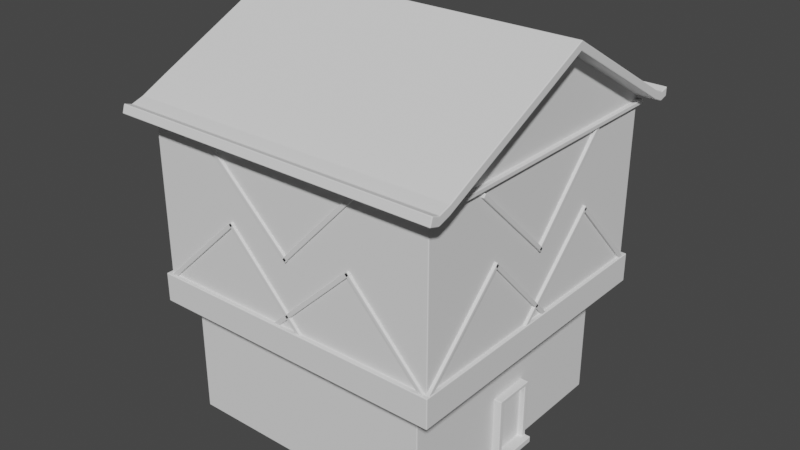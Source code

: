 # Source: Models.blend  (saved by Blender 2.80.74; exported with 4.5.12 LTS)
import bpy
from mathutils import Matrix  # noqa: F401  (used for matrix-valued properties, if any)

bpy.ops.wm.read_factory_settings(use_empty=True)
scene = bpy.context.scene
scene.name = 'Scene'

# ---- collections
col_collection = bpy.data.collections.new('Collection'); scene.collection.children.link(col_collection)

# ---- world
world_world = bpy.data.worlds.new('World'); scene.world = world_world
world_world.use_nodes = True; world_world.node_tree.nodes.clear()
_N = world_world.node_tree.nodes; _L = world_world.node_tree.links
n0 = _N.new('ShaderNodeOutputWorld'); n0.name = 'World Output'; n0.location = (300, 300)
n1 = _N.new('ShaderNodeBackground'); n1.name = 'Background'; n1.location = (10, 300)
n1.inputs[0].default_value = (0.05088, 0.05088, 0.05088, 1.0)
_L.new(n1.outputs[0], n0.inputs[0])
n0.is_active_output = True
world_world.color = (0.05088, 0.05088, 0.05088)
world_world.use_sun_shadow = False
world_world.sun_shadow_jitter_overblur = 0.0

# ---- meshes
me_cube = bpy.data.meshes.new('Cube')
me_cube.from_pydata([(1.0, 1.0, 1.0), (1.0, 1.0, -0.01167), (1.0, -1.0, 1.0), (1.0, -1.0, -0.01167), (-1.0, 1.0, 1.0), (-1.0, 1.0, -0.01167), (-1.0, -1.0, 1.0), (-1.0, -1.0, -0.01167), (1.0, -1.209, 2.483), (-1.0, -1.0, 1.221), (1.0, 1.0, 1.221), (-1.0, 1.0, 1.221), (1.237, 1.0, 1.0), (1.237, -1.0, 1.0), (1.237, 1.0, 1.221), (1.237, -1.0, 1.221), (-1.0, 0.0, -0.01167), (-1.0, -1.0, 2.387), (1.0, 1.0, 2.387), (-1.0, 1.0, 2.387), (1.237, 1.0, 2.387), (1.237, -1.0, 2.387), (1.0, -1.209, 1.0), (-1.0, -1.209, 1.0), (1.0, -1.209, 1.221), (-1.0, -1.209, 1.221), (1.237, -1.209, 1.221), (1.237, -1.209, 2.387), (1.237, -1.209, 1.0), (1.0, -1.209, 2.387), (-1.0, -1.209, 2.387), (1.0, -1.0, 2.586), (-1.0, -1.209, 2.483), (-1.0, -1.0, 2.586), (1.0, 1.0, 2.483), (-1.0, 1.0, 2.483), (1.237, 1.0, 2.483), (1.237, -1.0, 2.586), (1.237, -1.209, 2.483), (1.0, 0.0, 1.0), (-1.0, 0.0, 1.0), (1.0, 0.0, -0.01167), (-1.0, 0.0, 1.221), (1.237, 0.0, 1.0), (1.237, 0.0, 1.221), (-1.0, 0.0, 2.387), (1.237, 0.0, 2.387), (1.0, 0.0, 3.067), (-1.0, 0.0, 3.067), (1.237, 0.0, 3.067), (-1.0, -1.209, 2.418), (1.0, -1.209, 2.418), (-1.0, 1.0, 2.418), (-1.0, -1.0, 2.519), (1.0, 1.0, 2.418), (1.237, 1.0, 2.418), (1.237, -1.0, 2.519), (1.237, -1.209, 2.418), (1.237, 0.0, 3.001), (-1.0, 0.0, 3.001), (1.376, 0.0, 3.067), (1.376, -1.0, 2.586), (1.376, -1.209, 2.483), (1.376, -1.0, 2.519), (1.376, 1.0, 2.483), (1.376, 0.0, 3.001), (1.376, 1.0, 2.418), (1.376, -1.209, 2.418), (-1.122, -1.0, 2.519), (-1.122, -1.0, 2.586), (-1.122, -1.209, 2.483), (-1.122, 0.0, 3.067), (-1.122, 1.0, 2.483), (-1.122, 0.0, 3.001), (-1.122, -1.209, 2.418), (-1.122, 1.0, 2.418), (1.0, -1.301, 2.388), (1.0, -1.301, 2.453), (-1.122, -1.301, 2.388), (-1.0, -1.301, 2.388), (-1.0, -1.301, 2.453), (1.237, -1.301, 2.453), (-1.122, -1.301, 2.453), (1.237, -1.301, 2.388), (1.376, -1.301, 2.453), (1.376, -1.301, 2.388), (1.0, -1.378, 2.411), (1.0, -1.358, 2.473), (-1.122, -1.378, 2.411), (-1.0, -1.378, 2.411), (-1.0, -1.358, 2.473), (1.237, -1.358, 2.473), (-1.122, -1.358, 2.473), (1.237, -1.378, 2.411), (1.376, -1.358, 2.473), (1.376, -1.378, 2.411), (-1.0, 1.075, 2.452), (1.0, 1.075, 2.452), (1.237, 1.075, 2.452), (1.0, 1.075, 2.387), (-1.0, 1.075, 2.387), (1.237, 1.075, 2.387), (1.376, 1.075, 2.452), (1.376, 1.075, 2.387), (-1.122, 1.075, 2.452), (-1.122, 1.075, 2.387), (-1.0, 1.141, 2.47), (1.0, 1.141, 2.47), (1.237, 1.141, 2.47), (1.0, 1.141, 2.405), (-1.0, 1.141, 2.405), (1.237, 1.141, 2.405), (1.376, 1.141, 2.47), (1.376, 1.141, 2.405), (-1.122, 1.141, 2.47), (-1.122, 1.141, 2.405), (-1.0, 1.032, 1.0), (1.0, 1.032, 1.0), (-1.0, 1.032, 1.221), (1.0, 1.032, 1.221), (1.237, 1.032, 1.0), (1.237, 1.032, 1.221), (-1.026, 0.0, 1.0), (-1.026, 1.0, 1.0), (-1.026, 0.0, 1.221), (-1.026, 1.0, 1.221), (-1.026, -1.0, 1.221), (-1.026, -1.0, 1.0), (-1.026, 1.032, 1.0), (-1.026, -1.209, 1.221), (-1.026, -1.209, 1.0), (-1.026, 1.032, 1.221), (1.0, -1.241, 1.0), (-1.0, -1.241, 1.0), (1.0, -1.241, 1.221), (-1.0, -1.241, 1.221), (1.237, -1.241, 1.0), (1.237, -1.241, 1.221), (-1.026, -1.241, 1.221), (-1.026, -1.241, 1.0), (1.264, 0.0, 1.0), (1.264, -1.0, 1.0), (1.264, 0.0, 1.221), (1.264, -1.0, 1.221), (1.264, 1.0, 1.0), (1.264, 1.0, 1.221), (1.264, -1.209, 1.0), (1.264, -1.209, 1.221), (1.264, 1.032, 1.0), (1.264, 1.032, 1.221), (1.264, -1.241, 1.0), (1.264, -1.241, 1.221), (1.237, -1.0, 2.142), (-1.0, 1.0, 2.142), (1.0, 1.0, 2.142), (1.237, 1.0, 2.142), (-1.0, -1.0, 2.142), (1.237, -1.209, 2.142), (1.0, -1.209, 2.142), (-1.0, -1.209, 2.142), (1.237, 0.0, 2.142), (-1.0, 0.0, 2.142), (1.237, -1.0, 2.355), (-1.0, 1.0, 2.355), (-1.0, -1.0, 2.355), (1.237, -1.209, 2.355), (-1.0, -1.209, 2.355), (1.237, 0.0, 2.355), (-1.0, 0.0, 2.355), (1.0, 1.0, 2.355), (1.237, 1.0, 2.355), (1.0, -1.209, 2.355), (1.267, -1.023, 2.354), (1.267, -1.023, 2.387), (-1.041, -1.239, 2.387), (-1.041, -1.023, 2.387), (-1.041, 0.008277, 2.387), (-1.041, 1.04, 2.387), (1.022, 1.04, 2.387), (1.267, 0.008277, 2.387), (1.267, 1.04, 2.387), (-1.041, 1.04, 2.354), (-1.041, -1.023, 2.354), (1.267, -1.239, 2.354), (1.267, -1.239, 2.387), (1.022, -1.239, 2.387), (-1.041, -1.239, 2.354), (1.267, 0.008277, 2.354), (-1.041, 0.008277, 2.354), (1.022, 1.04, 2.354), (1.267, 1.04, 2.354), (1.022, -1.239, 2.354), (-0.9814, -1.226, 1.22), (-0.3383, -1.226, 1.831), (-0.9814, -1.195, 1.22), (-0.3383, -1.195, 1.831), (-0.9597, -1.226, 1.197), (-0.3166, -1.226, 1.808), (-0.9597, -1.195, 1.197), (-0.3166, -1.195, 1.808), (-0.3408, -1.226, 1.83), (0.2699, -1.226, 1.187), (-0.3408, -1.195, 1.83), (0.2699, -1.195, 1.187), (-0.3636, -1.226, 1.808), (0.2471, -1.226, 1.165), (-0.3636, -1.195, 1.808), (0.2471, -1.195, 1.165), (0.004443, -1.226, 1.22), (0.6475, -1.226, 1.831), (0.004443, -1.195, 1.22), (0.6475, -1.195, 1.831), (0.02611, -1.226, 1.197), (0.6692, -1.226, 1.808), (0.02611, -1.195, 1.197), (0.6692, -1.195, 1.808), (0.6451, -1.226, 1.83), (1.256, -1.226, 1.187), (0.6451, -1.195, 1.83), (1.256, -1.195, 1.187), (0.6222, -1.226, 1.808), (1.233, -1.226, 1.165), (0.6222, -1.195, 1.808), (1.233, -1.195, 1.165), (-0.509, -1.195, 2.312), (0.1341, -1.195, 1.701), (-0.509, -1.226, 2.312), (0.1341, -1.226, 1.701), (-0.4873, -1.195, 2.335), (0.1558, -1.195, 1.724), (-0.4873, -1.226, 2.335), (0.1558, -1.226, 1.724), (0.1316, -1.195, 1.702), (0.7424, -1.195, 2.345), (0.1316, -1.226, 1.702), (0.7424, -1.226, 2.345), (0.1088, -1.195, 1.724), (0.7195, -1.195, 2.367), (0.1088, -1.226, 1.724), (0.7195, -1.226, 2.367), (1.258, -1.219, 1.22), (1.258, -0.5759, 1.831), (1.227, -1.219, 1.22), (1.227, -0.5759, 1.831), (1.258, -1.197, 1.197), (1.258, -0.5542, 1.808), (1.227, -1.197, 1.197), (1.227, -0.5542, 1.808), (1.258, -0.5784, 1.83), (1.258, 0.03236, 1.187), (1.227, -0.5784, 1.83), (1.227, 0.03236, 1.187), (1.258, -0.6012, 1.808), (1.258, 0.009548, 1.165), (1.227, -0.6012, 1.808), (1.227, 0.009548, 1.165), (1.258, -0.2331, 1.22), (1.258, 0.41, 1.831), (1.227, -0.2331, 1.22), (1.227, 0.41, 1.831), (1.258, -0.2115, 1.197), (1.258, 0.4316, 1.808), (1.227, -0.2115, 1.197), (1.227, 0.4316, 1.808), (1.258, 0.4075, 1.83), (1.258, 1.018, 1.187), (1.227, 0.4075, 1.83), (1.227, 1.018, 1.187), (1.258, 0.3847, 1.808), (1.258, 0.9954, 1.165), (1.227, 0.3847, 1.808), (1.227, 0.9954, 1.165), (1.227, -0.7466, 2.312), (1.227, -0.1035, 1.701), (1.258, -0.7466, 2.312), (1.258, -0.1035, 1.701), (1.227, -0.7249, 2.335), (1.227, -0.0818, 1.724), (1.258, -0.7249, 2.335), (1.258, -0.0818, 1.724), (1.227, -0.1059, 1.702), (1.227, 0.5048, 2.345), (1.258, -0.1059, 1.702), (1.258, 0.5048, 2.345), (1.227, -0.1288, 1.724), (1.227, 0.482, 2.367), (1.258, -0.1288, 1.724), (1.258, 0.482, 2.367), (0.2972, -0.1636, -0.00852), (0.2972, -0.1636, 0.4972), (0.2972, 0.1636, -0.00852), (0.2972, 0.1636, 0.4972), (1.059, -0.1636, -0.00852), (1.059, -0.1636, 0.4972), (1.059, 0.1636, -0.00852), (1.059, 0.1636, 0.4972), (0.2972, -0.1636, 0.0402), (0.2972, 0.1636, 0.0402), (1.059, 0.1636, 0.0402), (1.059, -0.1636, 0.0402), (1.103, 0.1636, 0.0402), (1.103, 0.1636, -0.00852), (1.103, -0.1636, -0.00852), (1.103, -0.1636, 0.0402), (0.2972, 0.1254, -0.00852), (0.2972, -0.1254, -0.00852), (0.2972, -0.1254, 0.4972), (0.2972, 0.1254, 0.4972), (1.059, -0.1254, -0.00852), (1.059, 0.1254, -0.00852), (1.059, 0.1254, 0.4972), (1.059, -0.1254, 0.4972), (1.059, 0.1254, 0.0402), (1.059, -0.1254, 0.0402), (0.2972, -0.1254, 0.0402), (0.2972, 0.1254, 0.0402), (1.103, -0.1254, -0.00852), (1.103, 0.1254, -0.00852), (1.103, 0.1254, 0.0402), (1.103, -0.1254, 0.0402), (0.2972, -0.1636, 0.4854), (0.2972, 0.1636, 0.4854), (1.059, 0.1636, 0.4854), (1.059, -0.1636, 0.4854), (1.059, 0.1254, 0.4731), (1.059, -0.1254, 0.4731), (0.2972, -0.1254, 0.4854), (0.2972, 0.1254, 0.4854), (1.019, 0.1254, 0.0402), (1.019, -0.1254, 0.0402), (1.019, 0.1254, 0.4731), (1.019, -0.1254, 0.4731)], [], [(9, 42, 124, 126), (3, 2, 6, 7), (16, 40, 4, 5), (16, 41, 3, 7), (41, 39, 2, 3), (5, 4, 0, 1), (166, 171, 191, 186), (6, 23, 130, 127), (11, 10, 119, 118), (0, 4, 116, 117), (120, 121, 149, 148), (6, 2, 22, 23), (39, 0, 12, 43), (66, 55, 101, 103), (59, 53, 68, 73), (51, 57, 83, 76), (45, 19, 177, 176), (165, 162, 172, 183), (156, 9, 25, 159), (162, 167, 187, 172), (26, 24, 134, 137), (20, 46, 179, 180), (129, 130, 139, 138), (169, 163, 181, 189), (163, 168, 188, 181), (44, 15, 143, 142), (2, 13, 28, 22), (53, 50, 74, 68), (31, 33, 32, 8), (47, 48, 33, 31), (47, 31, 37, 49), (37, 31, 8, 38), (74, 50, 79, 78), (35, 34, 97, 96), (62, 38, 81, 84), (36, 49, 60, 64), (56, 58, 65, 63), (34, 47, 49, 36), (34, 35, 48, 47), (67, 62, 84, 85), (17, 45, 176, 175), (170, 169, 189, 190), (2, 39, 43, 13), (28, 13, 141, 146), (25, 9, 126, 129), (1, 0, 39, 41), (5, 1, 41, 16), (7, 6, 40, 16), (19, 45, 59, 52), (21, 46, 58, 56), (46, 20, 55, 58), (29, 27, 57, 51), (18, 19, 52, 54), (27, 21, 56, 57), (45, 17, 53, 59), (30, 29, 51, 50), (17, 30, 50, 53), (20, 18, 54, 55), (67, 63, 61, 62), (65, 66, 64, 60), (63, 65, 60, 61), (72, 35, 96, 104), (58, 55, 66, 65), (49, 37, 61, 60), (57, 56, 63, 67), (37, 38, 62, 61), (68, 74, 70, 69), (73, 68, 69, 71), (75, 73, 71, 72), (32, 33, 69, 70), (52, 59, 73, 75), (48, 35, 72, 71), (33, 48, 71, 69), (55, 54, 99, 101), (79, 76, 86, 89), (78, 79, 89, 88), (84, 81, 91, 94), (80, 82, 92, 90), (8, 32, 80, 77), (50, 51, 76, 79), (70, 74, 78, 82), (38, 8, 77, 81), (32, 70, 82, 80), (57, 67, 85, 83), (89, 86, 87, 90), (91, 93, 95, 94), (86, 93, 91, 87), (89, 90, 92, 88), (82, 78, 88, 92), (77, 80, 90, 87), (85, 84, 94, 95), (81, 77, 87, 91), (83, 85, 95, 93), (76, 83, 93, 86), (101, 99, 109, 111), (103, 101, 111, 113), (104, 96, 106, 114), (99, 100, 110, 109), (54, 52, 100, 99), (36, 64, 102, 98), (34, 36, 98, 97), (64, 66, 103, 102), (75, 72, 104, 105), (52, 75, 105, 100), (111, 109, 107, 108), (109, 110, 106, 107), (111, 108, 112, 113), (106, 110, 115, 114), (105, 104, 114, 115), (96, 97, 107, 106), (102, 103, 113, 112), (100, 105, 115, 110), (97, 98, 108, 107), (98, 102, 112, 108), (117, 119, 121, 120), (117, 116, 118, 119), (10, 14, 121, 119), (42, 11, 125, 124), (12, 0, 117, 120), (121, 14, 145, 149), (126, 127, 130, 129), (122, 127, 126, 124), (123, 122, 124, 125), (123, 125, 131, 128), (116, 4, 123, 128), (4, 40, 122, 123), (118, 116, 128, 131), (11, 118, 131, 125), (40, 6, 127, 122), (24, 25, 135, 134), (133, 132, 134, 135), (134, 132, 136, 137), (133, 135, 138, 139), (25, 129, 138, 135), (23, 22, 132, 133), (22, 28, 136, 132), (130, 23, 133, 139), (26, 137, 151, 147), (140, 144, 145, 142), (141, 143, 147, 146), (141, 140, 142, 143), (145, 144, 148, 149), (146, 147, 151, 150), (12, 120, 148, 144), (137, 136, 150, 151), (43, 12, 144, 140), (136, 28, 146, 150), (13, 43, 140, 141), (15, 26, 147, 143), (14, 44, 142, 145), (11, 42, 161, 153), (15, 44, 160, 152), (15, 152, 157, 26), (25, 24, 158, 159), (24, 26, 157, 158), (44, 14, 155, 160), (164, 156, 159, 166), (42, 9, 156, 161), (14, 10, 154, 155), (10, 11, 153, 154), (27, 29, 185, 184), (153, 161, 168, 163), (152, 160, 167, 162), (152, 162, 165, 157), (159, 158, 171, 166), (158, 157, 165, 171), (160, 155, 170, 167), (161, 156, 164, 168), (155, 154, 169, 170), (154, 153, 163, 169), (189, 181, 177, 178), (190, 189, 178, 180), (188, 182, 175, 176), (187, 190, 180, 179), (191, 183, 184, 185), (186, 191, 185, 174), (172, 173, 184, 183), (172, 187, 179, 173), (181, 188, 176, 177), (175, 182, 186, 174), (21, 27, 184, 173), (19, 18, 178, 177), (171, 165, 183, 191), (46, 21, 173, 179), (167, 170, 190, 187), (18, 20, 180, 178), (29, 30, 174, 185), (30, 17, 175, 174), (168, 164, 182, 188), (164, 166, 186, 182), (192, 193, 195, 194), (194, 195, 199, 198), (198, 199, 197, 196), (196, 197, 193, 192), (194, 198, 196, 192), (199, 195, 193, 197), (200, 201, 203, 202), (202, 203, 207, 206), (206, 207, 205, 204), (204, 205, 201, 200), (202, 206, 204, 200), (207, 203, 201, 205), (208, 209, 211, 210), (210, 211, 215, 214), (214, 215, 213, 212), (212, 213, 209, 208), (210, 214, 212, 208), (215, 211, 209, 213), (216, 217, 219, 218), (218, 219, 223, 222), (222, 223, 221, 220), (220, 221, 217, 216), (218, 222, 220, 216), (223, 219, 217, 221), (224, 225, 227, 226), (226, 227, 231, 230), (230, 231, 229, 228), (228, 229, 225, 224), (226, 230, 228, 224), (231, 227, 225, 229), (232, 233, 235, 234), (234, 235, 239, 238), (238, 239, 237, 236), (236, 237, 233, 232), (234, 238, 236, 232), (239, 235, 233, 237), (240, 241, 243, 242), (242, 243, 247, 246), (246, 247, 245, 244), (244, 245, 241, 240), (242, 246, 244, 240), (247, 243, 241, 245), (248, 249, 251, 250), (250, 251, 255, 254), (254, 255, 253, 252), (252, 253, 249, 248), (250, 254, 252, 248), (255, 251, 249, 253), (256, 257, 259, 258), (258, 259, 263, 262), (262, 263, 261, 260), (260, 261, 257, 256), (258, 262, 260, 256), (263, 259, 257, 261), (264, 265, 267, 266), (266, 267, 271, 270), (270, 271, 269, 268), (268, 269, 265, 264), (266, 270, 268, 264), (271, 267, 265, 269), (272, 273, 275, 274), (274, 275, 279, 278), (278, 279, 277, 276), (276, 277, 273, 272), (274, 278, 276, 272), (279, 275, 273, 277), (280, 281, 283, 282), (282, 283, 287, 286), (286, 287, 285, 284), (284, 285, 281, 280), (282, 286, 284, 280), (287, 283, 281, 285), (327, 307, 291, 321), (321, 291, 295, 322), (325, 311, 293, 323), (323, 293, 289, 320), (305, 308, 292, 288), (311, 306, 289, 293), (292, 299, 296, 288), (294, 298, 300, 301), (290, 297, 298, 294), (304, 315, 297, 290), (316, 319, 303, 302), (313, 299, 303, 319), (299, 292, 302, 303), (309, 294, 301, 317), (292, 308, 316, 302), (308, 309, 317, 316), (298, 312, 318, 300), (312, 313, 319, 318), (301, 300, 318, 317), (317, 318, 319, 316), (288, 296, 314, 305), (305, 314, 315, 304), (295, 291, 307, 310), (310, 307, 306, 311), (290, 294, 309, 304), (304, 309, 308, 305), (322, 295, 310, 324), (324, 310, 311, 325), (320, 289, 306, 326), (326, 306, 307, 327), (314, 326, 327, 315), (296, 320, 326, 314), (312, 324, 330, 328), (298, 322, 324, 312), (299, 323, 320, 296), (313, 325, 323, 299), (297, 321, 322, 298), (315, 327, 321, 297), (328, 330, 331, 329), (313, 312, 328, 329), (324, 325, 331, 330), (325, 313, 329, 331)])
_uv = me_cube.uv_layers.new(name='UVMap')
_uv.uv.foreach_set('vector', [0.625, 0.5, 0.625, 0.625, 0.625, 0.625, 0.625, 0.5, 0.375, 0.25, 0.625, 0.25, 0.625, 0.5, 0.375, 0.5, 0.375, 0.625, 0.625, 0.625, 0.625, 0.75, 0.375, 0.75, 0.375, 0.875, 0.625, 0.875, 0.625, 1.0, 0.375, 1.0, 0.125, 0.625, 0.375, 0.625, 0.375, 0.75, 0.125, 0.75, 0.625, 0.5, 0.875, 0.5, 0.875, 0.75, 0.625, 0.75, 0.625, 0.5, 0.625, 0.25, 0.625, 0.25, 0.625, 0.5, 0.625, 0.5, 0.625, 0.5, 0.625, 0.5, 0.625, 0.5, 0.875, 0.5, 0.875, 0.75, 0.875, 0.75, 0.875, 0.5, 0.875, 0.75, 0.875, 0.5, 0.875, 0.5, 0.875, 0.75, 0.875, 0.75, 0.875, 0.75, 0.875, 0.75, 0.875, 0.75, 0.625, 0.5, 0.625, 0.25, 0.625, 0.25, 0.625, 0.5, 0.375, 0.625, 0.375, 0.5, 0.375, 0.5, 0.375, 0.625, 0.375, 0.5, 0.375, 0.5, 0.375, 0.5, 0.375, 0.5, 0.625, 0.625, 0.625, 0.5, 0.625, 0.5, 0.625, 0.625, 0.625, 0.25, 0.625, 0.25, 0.625, 0.25, 0.625, 0.25, 0.625, 0.625, 0.625, 0.75, 0.625, 0.75, 0.625, 0.625, 0.375, 0.75, 0.375, 0.75, 0.375, 0.75, 0.375, 0.75, 0.625, 0.5, 0.625, 0.5, 0.625, 0.5, 0.625, 0.5, 0.375, 0.75, 0.375, 0.625, 0.375, 0.625, 0.375, 0.75, 0.625, 0.25, 0.625, 0.25, 0.625, 0.25, 0.625, 0.25, 0.375, 0.5, 0.375, 0.625, 0.375, 0.625, 0.375, 0.5, 0.625, 0.5, 0.625, 0.5, 0.625, 0.5, 0.625, 0.5, 0.875, 0.75, 0.875, 0.5, 0.875, 0.5, 0.875, 0.75, 0.625, 0.75, 0.625, 0.625, 0.625, 0.625, 0.625, 0.75, 0.375, 0.625, 0.375, 0.75, 0.375, 0.75, 0.375, 0.625, 0.375, 0.75, 0.375, 0.75, 0.375, 0.75, 0.375, 0.75, 0.625, 0.5, 0.625, 0.5, 0.625, 0.5, 0.625, 0.5, 0.375, 0.25, 0.625, 0.25, 0.625, 0.25, 0.375, 0.25, 0.375, 0.125, 0.625, 0.125, 0.625, 0.25, 0.375, 0.25, 0.375, 0.125, 0.375, 0.25, 0.375, 0.25, 0.375, 0.125, 0.375, 0.25, 0.375, 0.25, 0.375, 0.25, 0.375, 0.25, 0.625, 0.5, 0.625, 0.5, 0.625, 0.5, 0.625, 0.5, 0.625, 0.0, 0.375, 0.0, 0.375, 0.0, 0.625, 0.0, 0.375, 0.25, 0.375, 0.25, 0.375, 0.25, 0.375, 0.25, 0.375, 0.0, 0.375, 0.125, 0.375, 0.125, 0.375, 0.0, 0.375, 0.75, 0.375, 0.625, 0.375, 0.625, 0.375, 0.75, 0.375, 0.0, 0.375, 0.125, 0.375, 0.125, 0.375, 0.0, 0.375, 0.0, 0.625, 0.0, 0.625, 0.125, 0.375, 0.125, 0.375, 0.75, 0.375, 0.75, 0.375, 0.75, 0.375, 0.75, 0.625, 0.5, 0.625, 0.625, 0.625, 0.625, 0.625, 0.5, 0.875, 0.75, 0.875, 0.75, 0.875, 0.75, 0.875, 0.75, 0.375, 0.75, 0.375, 0.625, 0.375, 0.625, 0.375, 0.75, 0.375, 0.75, 0.375, 0.75, 0.375, 0.75, 0.375, 0.75, 0.625, 0.5, 0.625, 0.5, 0.625, 0.5, 0.625, 0.5, 0.125, 0.5, 0.375, 0.5, 0.375, 0.625, 0.125, 0.625, 0.375, 0.75, 0.625, 0.75, 0.625, 0.875, 0.375, 0.875, 0.375, 0.5, 0.625, 0.5, 0.625, 0.625, 0.375, 0.625, 0.625, 0.75, 0.625, 0.625, 0.625, 0.625, 0.625, 0.75, 0.375, 0.75, 0.375, 0.625, 0.375, 0.625, 0.375, 0.75, 0.375, 0.625, 0.375, 0.5, 0.375, 0.5, 0.375, 0.625, 0.625, 0.25, 0.625, 0.25, 0.625, 0.25, 0.625, 0.25, 0.875, 0.75, 0.875, 0.5, 0.875, 0.5, 0.875, 0.75, 0.375, 0.75, 0.375, 0.75, 0.375, 0.75, 0.375, 0.75, 0.625, 0.625, 0.625, 0.5, 0.625, 0.5, 0.625, 0.625, 0.625, 0.5, 0.625, 0.25, 0.625, 0.25, 0.625, 0.5, 0.625, 0.5, 0.625, 0.5, 0.625, 0.5, 0.625, 0.5, 0.875, 0.75, 0.875, 0.75, 0.875, 0.75, 0.875, 0.75, 0.375, 0.75, 0.375, 0.75, 0.375, 0.75, 0.375, 0.75, 0.375, 0.625, 0.375, 0.5, 0.375, 0.5, 0.375, 0.625, 0.375, 0.75, 0.375, 0.625, 0.375, 0.625, 0.375, 0.75, 0.625, 0.0, 0.625, 0.0, 0.625, 0.0, 0.625, 0.0, 0.375, 0.625, 0.375, 0.5, 0.375, 0.5, 0.375, 0.625, 0.375, 0.125, 0.375, 0.25, 0.375, 0.25, 0.375, 0.125, 0.375, 0.75, 0.375, 0.75, 0.375, 0.75, 0.375, 0.75, 0.375, 0.25, 0.375, 0.25, 0.375, 0.25, 0.375, 0.25, 0.625, 0.5, 0.625, 0.5, 0.625, 0.5, 0.625, 0.5, 0.625, 0.625, 0.625, 0.5, 0.625, 0.5, 0.625, 0.625, 0.625, 0.75, 0.625, 0.625, 0.625, 0.625, 0.625, 0.75, 0.625, 0.25, 0.625, 0.25, 0.625, 0.25, 0.625, 0.25, 0.625, 0.75, 0.625, 0.625, 0.625, 0.625, 0.625, 0.75, 0.625, 0.125, 0.625, 0.0, 0.625, 0.0, 0.625, 0.125, 0.625, 0.25, 0.625, 0.125, 0.625, 0.125, 0.625, 0.25, 0.875, 0.75, 0.875, 0.75, 0.875, 0.75, 0.875, 0.75, 0.625, 0.5, 0.625, 0.25, 0.625, 0.25, 0.625, 0.5, 0.625, 0.5, 0.625, 0.5, 0.625, 0.5, 0.625, 0.5, 0.375, 0.25, 0.375, 0.25, 0.375, 0.25, 0.375, 0.25, 0.625, 0.25, 0.625, 0.25, 0.625, 0.25, 0.625, 0.25, 0.375, 0.25, 0.625, 0.25, 0.625, 0.25, 0.375, 0.25, 0.625, 0.5, 0.625, 0.25, 0.625, 0.25, 0.625, 0.5, 0.625, 0.5, 0.625, 0.5, 0.625, 0.5, 0.625, 0.5, 0.375, 0.25, 0.375, 0.25, 0.375, 0.25, 0.375, 0.25, 0.625, 0.25, 0.625, 0.25, 0.625, 0.25, 0.625, 0.25, 0.375, 0.75, 0.375, 0.75, 0.375, 0.75, 0.375, 0.75, 0.625, 0.5, 0.625, 0.25, 0.625, 0.25, 0.625, 0.5, 0.625, 0.25, 0.625, 0.25, 0.625, 0.25, 0.625, 0.25, 0.625, 0.25, 0.625, 0.25, 0.625, 0.25, 0.625, 0.25, 0.625, 0.5, 0.625, 0.5, 0.625, 0.5, 0.625, 0.5, 0.625, 0.5, 0.625, 0.5, 0.625, 0.5, 0.625, 0.5, 0.375, 0.25, 0.625, 0.25, 0.625, 0.25, 0.375, 0.25, 0.375, 0.75, 0.375, 0.75, 0.375, 0.75, 0.375, 0.75, 0.375, 0.25, 0.375, 0.25, 0.375, 0.25, 0.375, 0.25, 0.375, 0.75, 0.375, 0.75, 0.375, 0.75, 0.375, 0.75, 0.625, 0.25, 0.625, 0.25, 0.625, 0.25, 0.625, 0.25, 0.875, 0.75, 0.875, 0.75, 0.875, 0.75, 0.875, 0.75, 0.375, 0.5, 0.375, 0.5, 0.375, 0.5, 0.375, 0.5, 0.625, 0.0, 0.625, 0.0, 0.625, 0.0, 0.625, 0.0, 0.875, 0.75, 0.875, 0.5, 0.875, 0.5, 0.875, 0.75, 0.875, 0.75, 0.875, 0.5, 0.875, 0.5, 0.875, 0.75, 0.375, 0.0, 0.375, 0.0, 0.375, 0.0, 0.375, 0.0, 0.375, 0.0, 0.375, 0.0, 0.375, 0.0, 0.375, 0.0, 0.375, 0.5, 0.375, 0.5, 0.375, 0.5, 0.375, 0.5, 0.625, 0.75, 0.625, 0.75, 0.625, 0.75, 0.625, 0.75, 0.625, 0.75, 0.625, 0.75, 0.625, 0.75, 0.625, 0.75, 0.875, 0.75, 0.875, 0.75, 0.875, 0.75, 0.875, 0.75, 0.875, 0.75, 0.875, 0.5, 0.875, 0.5, 0.875, 0.75, 0.875, 0.75, 0.875, 0.75, 0.875, 0.75, 0.875, 0.75, 0.875, 0.5, 0.875, 0.5, 0.875, 0.5, 0.875, 0.5, 0.625, 0.75, 0.625, 0.75, 0.625, 0.75, 0.625, 0.75, 0.625, 0.0, 0.375, 0.0, 0.375, 0.0, 0.625, 0.0, 0.375, 0.5, 0.375, 0.5, 0.375, 0.5, 0.375, 0.5, 0.625, 0.75, 0.625, 0.75, 0.625, 0.75, 0.625, 0.75, 0.375, 0.0, 0.375, 0.0, 0.375, 0.0, 0.375, 0.0, 0.375, 0.0, 0.375, 0.0, 0.375, 0.0, 0.375, 0.0, 0.875, 0.75, 0.875, 0.75, 0.875, 0.75, 0.875, 0.75, 0.875, 0.75, 0.875, 0.5, 0.875, 0.5, 0.875, 0.75, 0.875, 0.75, 0.875, 0.75, 0.875, 0.75, 0.875, 0.75, 0.625, 0.625, 0.625, 0.75, 0.625, 0.75, 0.625, 0.625, 0.375, 0.5, 0.375, 0.5, 0.375, 0.5, 0.375, 0.5, 0.875, 0.75, 0.875, 0.75, 0.875, 0.75, 0.875, 0.75, 0.625, 0.5, 0.625, 0.5, 0.625, 0.5, 0.625, 0.5, 0.625, 0.625, 0.625, 0.5, 0.625, 0.5, 0.625, 0.625, 0.625, 0.75, 0.625, 0.625, 0.625, 0.625, 0.625, 0.75, 0.625, 0.75, 0.625, 0.75, 0.625, 0.75, 0.625, 0.75, 0.875, 0.5, 0.875, 0.5, 0.875, 0.5, 0.875, 0.5, 0.625, 0.75, 0.625, 0.625, 0.625, 0.625, 0.625, 0.75, 0.875, 0.5, 0.875, 0.5, 0.875, 0.5, 0.875, 0.5, 0.875, 0.5, 0.875, 0.5, 0.875, 0.5, 0.875, 0.5, 0.625, 0.625, 0.625, 0.5, 0.625, 0.5, 0.625, 0.625, 0.625, 0.25, 0.625, 0.5, 0.625, 0.5, 0.625, 0.25, 0.625, 0.5, 0.625, 0.25, 0.625, 0.25, 0.625, 0.5, 0.625, 0.25, 0.625, 0.25, 0.625, 0.25, 0.625, 0.25, 0.625, 0.5, 0.625, 0.5, 0.625, 0.5, 0.625, 0.5, 0.625, 0.5, 0.625, 0.5, 0.625, 0.5, 0.625, 0.5, 0.625, 0.5, 0.625, 0.25, 0.625, 0.25, 0.625, 0.5, 0.375, 0.75, 0.375, 0.75, 0.375, 0.75, 0.375, 0.75, 0.625, 0.5, 0.625, 0.5, 0.625, 0.5, 0.625, 0.5, 0.625, 0.25, 0.625, 0.25, 0.625, 0.25, 0.625, 0.25, 0.375, 0.625, 0.375, 0.5, 0.375, 0.5, 0.375, 0.625, 0.375, 0.75, 0.375, 0.75, 0.375, 0.75, 0.375, 0.75, 0.375, 0.75, 0.375, 0.625, 0.375, 0.625, 0.375, 0.75, 0.375, 0.5, 0.375, 0.5, 0.375, 0.5, 0.375, 0.5, 0.375, 0.75, 0.375, 0.75, 0.375, 0.75, 0.375, 0.75, 0.375, 0.5, 0.375, 0.5, 0.375, 0.5, 0.375, 0.5, 0.625, 0.25, 0.625, 0.25, 0.625, 0.25, 0.625, 0.25, 0.375, 0.625, 0.375, 0.5, 0.375, 0.5, 0.375, 0.625, 0.375, 0.75, 0.375, 0.75, 0.375, 0.75, 0.375, 0.75, 0.375, 0.75, 0.375, 0.625, 0.375, 0.625, 0.375, 0.75, 0.375, 0.75, 0.375, 0.75, 0.375, 0.75, 0.375, 0.75, 0.375, 0.5, 0.375, 0.625, 0.375, 0.625, 0.375, 0.5, 0.625, 0.75, 0.625, 0.625, 0.625, 0.625, 0.625, 0.75, 0.375, 0.75, 0.375, 0.625, 0.375, 0.625, 0.375, 0.75, 0.375, 0.75, 0.375, 0.75, 0.375, 0.75, 0.375, 0.75, 0.625, 0.5, 0.625, 0.25, 0.625, 0.25, 0.625, 0.5, 0.625, 0.25, 0.625, 0.25, 0.625, 0.25, 0.625, 0.25, 0.375, 0.625, 0.375, 0.5, 0.375, 0.5, 0.375, 0.625, 0.625, 0.5, 0.625, 0.5, 0.625, 0.5, 0.625, 0.5, 0.625, 0.625, 0.625, 0.5, 0.625, 0.5, 0.625, 0.625, 0.875, 0.75, 0.875, 0.75, 0.875, 0.75, 0.875, 0.75, 0.875, 0.75, 0.875, 0.5, 0.875, 0.5, 0.875, 0.75, 0.625, 0.25, 0.625, 0.25, 0.625, 0.25, 0.625, 0.25, 0.625, 0.75, 0.625, 0.625, 0.625, 0.625, 0.625, 0.75, 0.375, 0.75, 0.375, 0.625, 0.375, 0.625, 0.375, 0.75, 0.375, 0.75, 0.375, 0.75, 0.375, 0.75, 0.375, 0.75, 0.625, 0.5, 0.625, 0.25, 0.625, 0.25, 0.625, 0.5, 0.625, 0.25, 0.625, 0.25, 0.625, 0.25, 0.625, 0.25, 0.375, 0.625, 0.375, 0.5, 0.375, 0.5, 0.375, 0.625, 0.625, 0.625, 0.625, 0.5, 0.625, 0.5, 0.625, 0.625, 0.875, 0.75, 0.875, 0.75, 0.875, 0.75, 0.875, 0.75, 0.875, 0.75, 0.875, 0.5, 0.875, 0.5, 0.875, 0.75, 0.875, 0.75, 0.875, 0.5, 0.875, 0.5, 0.875, 0.75, 0.875, 0.75, 0.875, 0.75, 0.875, 0.75, 0.875, 0.75, 0.625, 0.625, 0.625, 0.5, 0.625, 0.5, 0.625, 0.625, 0.375, 0.625, 0.375, 0.5, 0.375, 0.5, 0.375, 0.625, 0.625, 0.25, 0.625, 0.25, 0.625, 0.25, 0.625, 0.25, 0.625, 0.5, 0.625, 0.25, 0.625, 0.25, 0.625, 0.5, 0.375, 0.75, 0.375, 0.75, 0.375, 0.75, 0.375, 0.75, 0.375, 0.75, 0.375, 0.625, 0.375, 0.625, 0.375, 0.75, 0.625, 0.75, 0.625, 0.625, 0.625, 0.625, 0.625, 0.75, 0.625, 0.5, 0.625, 0.5, 0.625, 0.5, 0.625, 0.5, 0.375, 0.75, 0.375, 0.75, 0.375, 0.75, 0.375, 0.75, 0.875, 0.5, 0.875, 0.75, 0.875, 0.75, 0.875, 0.5, 0.625, 0.25, 0.625, 0.25, 0.625, 0.25, 0.625, 0.25, 0.375, 0.625, 0.375, 0.75, 0.375, 0.75, 0.375, 0.625, 0.375, 0.625, 0.375, 0.5, 0.375, 0.5, 0.375, 0.625, 0.875, 0.75, 0.875, 0.75, 0.875, 0.75, 0.875, 0.75, 0.625, 0.25, 0.625, 0.5, 0.625, 0.5, 0.625, 0.25, 0.625, 0.5, 0.625, 0.5, 0.625, 0.5, 0.625, 0.5, 0.625, 0.625, 0.625, 0.5, 0.625, 0.5, 0.625, 0.625, 0.625, 0.5, 0.625, 0.5, 0.625, 0.5, 0.625, 0.5, 0.375, 0.0, 0.625, 0.0, 0.625, 0.25, 0.375, 0.25, 0.375, 0.25, 0.625, 0.25, 0.625, 0.5, 0.375, 0.5, 0.375, 0.5, 0.625, 0.5, 0.625, 0.75, 0.375, 0.75, 0.375, 0.75, 0.625, 0.75, 0.625, 1.0, 0.375, 1.0, 0.125, 0.5, 0.375, 0.5, 0.375, 0.75, 0.125, 0.75, 0.625, 0.5, 0.875, 0.5, 0.875, 0.75, 0.625, 0.75, 0.375, 0.0, 0.625, 0.0, 0.625, 0.25, 0.375, 0.25, 0.375, 0.25, 0.625, 0.25, 0.625, 0.5, 0.375, 0.5, 0.375, 0.5, 0.625, 0.5, 0.625, 0.75, 0.375, 0.75, 0.375, 0.75, 0.625, 0.75, 0.625, 1.0, 0.375, 1.0, 0.125, 0.5, 0.375, 0.5, 0.375, 0.75, 0.125, 0.75, 0.625, 0.5, 0.875, 0.5, 0.875, 0.75, 0.625, 0.75, 0.375, 0.0, 0.625, 0.0, 0.625, 0.25, 0.375, 0.25, 0.375, 0.25, 0.625, 0.25, 0.625, 0.5, 0.375, 0.5, 0.375, 0.5, 0.625, 0.5, 0.625, 0.75, 0.375, 0.75, 0.375, 0.75, 0.625, 0.75, 0.625, 1.0, 0.375, 1.0, 0.125, 0.5, 0.375, 0.5, 0.375, 0.75, 0.125, 0.75, 0.625, 0.5, 0.875, 0.5, 0.875, 0.75, 0.625, 0.75, 0.375, 0.0, 0.625, 0.0, 0.625, 0.25, 0.375, 0.25, 0.375, 0.25, 0.625, 0.25, 0.625, 0.5, 0.375, 0.5, 0.375, 0.5, 0.625, 0.5, 0.625, 0.75, 0.375, 0.75, 0.375, 0.75, 0.625, 0.75, 0.625, 1.0, 0.375, 1.0, 0.125, 0.5, 0.375, 0.5, 0.375, 0.75, 0.125, 0.75, 0.625, 0.5, 0.875, 0.5, 0.875, 0.75, 0.625, 0.75, 0.375, 0.0, 0.625, 0.0, 0.625, 0.25, 0.375, 0.25, 0.375, 0.25, 0.625, 0.25, 0.625, 0.5, 0.375, 0.5, 0.375, 0.5, 0.625, 0.5, 0.625, 0.75, 0.375, 0.75, 0.375, 0.75, 0.625, 0.75, 0.625, 1.0, 0.375, 1.0, 0.125, 0.5, 0.375, 0.5, 0.375, 0.75, 0.125, 0.75, 0.625, 0.5, 0.875, 0.5, 0.875, 0.75, 0.625, 0.75, 0.375, 0.0, 0.625, 0.0, 0.625, 0.25, 0.375, 0.25, 0.375, 0.25, 0.625, 0.25, 0.625, 0.5, 0.375, 0.5, 0.375, 0.5, 0.625, 0.5, 0.625, 0.75, 0.375, 0.75, 0.375, 0.75, 0.625, 0.75, 0.625, 1.0, 0.375, 1.0, 0.125, 0.5, 0.375, 0.5, 0.375, 0.75, 0.125, 0.75, 0.625, 0.5, 0.875, 0.5, 0.875, 0.75, 0.625, 0.75, 0.375, 0.0, 0.625, 0.0, 0.625, 0.25, 0.375, 0.25, 0.375, 0.25, 0.625, 0.25, 0.625, 0.5, 0.375, 0.5, 0.375, 0.5, 0.625, 0.5, 0.625, 0.75, 0.375, 0.75, 0.375, 0.75, 0.625, 0.75, 0.625, 1.0, 0.375, 1.0, 0.125, 0.5, 0.375, 0.5, 0.375, 0.75, 0.125, 0.75, 0.625, 0.5, 0.875, 0.5, 0.875, 0.75, 0.625, 0.75, 0.375, 0.0, 0.625, 0.0, 0.625, 0.25, 0.375, 0.25, 0.375, 0.25, 0.625, 0.25, 0.625, 0.5, 0.375, 0.5, 0.375, 0.5, 0.625, 0.5, 0.625, 0.75, 0.375, 0.75, 0.375, 0.75, 0.625, 0.75, 0.625, 1.0, 0.375, 1.0, 0.125, 0.5, 0.375, 0.5, 0.375, 0.75, 0.125, 0.75, 0.625, 0.5, 0.875, 0.5, 0.875, 0.75, 0.625, 0.75, 0.375, 0.0, 0.625, 0.0, 0.625, 0.25, 0.375, 0.25, 0.375, 0.25, 0.625, 0.25, 0.625, 0.5, 0.375, 0.5, 0.375, 0.5, 0.625, 0.5, 0.625, 0.75, 0.375, 0.75, 0.375, 0.75, 0.625, 0.75, 0.625, 1.0, 0.375, 1.0, 0.125, 0.5, 0.375, 0.5, 0.375, 0.75, 0.125, 0.75, 0.625, 0.5, 0.875, 0.5, 0.875, 0.75, 0.625, 0.75, 0.375, 0.0, 0.625, 0.0, 0.625, 0.25, 0.375, 0.25, 0.375, 0.25, 0.625, 0.25, 0.625, 0.5, 0.375, 0.5, 0.375, 0.5, 0.625, 0.5, 0.625, 0.75, 0.375, 0.75, 0.375, 0.75, 0.625, 0.75, 0.625, 1.0, 0.375, 1.0, 0.125, 0.5, 0.375, 0.5, 0.375, 0.75, 0.125, 0.75, 0.625, 0.5, 0.875, 0.5, 0.875, 0.75, 0.625, 0.75, 0.375, 0.0, 0.625, 0.0, 0.625, 0.25, 0.375, 0.25, 0.375, 0.25, 0.625, 0.25, 0.625, 0.5, 0.375, 0.5, 0.375, 0.5, 0.625, 0.5, 0.625, 0.75, 0.375, 0.75, 0.375, 0.75, 0.625, 0.75, 0.625, 1.0, 0.375, 1.0, 0.125, 0.5, 0.375, 0.5, 0.375, 0.75, 0.125, 0.75, 0.625, 0.5, 0.875, 0.5, 0.875, 0.75, 0.625, 0.75, 0.375, 0.0, 0.625, 0.0, 0.625, 0.25, 0.375, 0.25, 0.375, 0.25, 0.625, 0.25, 0.625, 0.5, 0.375, 0.5, 0.375, 0.5, 0.625, 0.5, 0.625, 0.75, 0.375, 0.75, 0.375, 0.75, 0.625, 0.75, 0.625, 1.0, 0.375, 1.0, 0.125, 0.5, 0.375, 0.5, 0.375, 0.75, 0.125, 0.75, 0.625, 0.5, 0.875, 0.5, 0.875, 0.75, 0.625, 0.75, 0.6192, 0.1667, 0.625, 0.1667, 0.625, 0.25, 0.6192, 0.25, 0.6192, 0.25, 0.625, 0.25, 0.625, 0.5, 0.6192, 0.5, 0.6192, 0.6667, 0.625, 0.6667, 0.625, 0.75, 0.6192, 0.75, 0.6192, 0.75, 0.625, 0.75, 0.625, 1.0, 0.6192, 1.0, 0.125, 0.6667, 0.375, 0.6667, 0.375, 0.75, 0.125, 0.75, 0.625, 0.6667, 0.875, 0.6667, 0.875, 0.75, 0.625, 0.75, 0.375, 0.75, 0.3991, 0.75, 0.3991, 1.0, 0.375, 1.0, 0.375, 0.5, 0.3991, 0.5, 0.3991, 0.5, 0.375, 0.5, 0.375, 0.25, 0.3991, 0.25, 0.3991, 0.5, 0.375, 0.5, 0.375, 0.1667, 0.3991, 0.1667, 0.3991, 0.25, 0.375, 0.25, 0.375, 0.6667, 0.3991, 0.6667, 0.3991, 0.75, 0.375, 0.75, 0.3991, 0.6667, 0.3991, 0.75, 0.3991, 0.75, 0.3991, 0.6667, 0.3991, 0.75, 0.375, 0.75, 0.375, 0.75, 0.3991, 0.75, 0.375, 0.5833, 0.375, 0.5, 0.375, 0.5, 0.375, 0.5833, 0.375, 0.75, 0.375, 0.6667, 0.375, 0.6667, 0.375, 0.75, 0.375, 0.6667, 0.375, 0.5833, 0.375, 0.5833, 0.375, 0.6667, 0.3991, 0.5, 0.3991, 0.5833, 0.3991, 0.5833, 0.3991, 0.5, 0.3991, 0.5833, 0.3991, 0.6667, 0.3991, 0.6667, 0.3991, 0.5833, 0.375, 0.5, 0.3991, 0.5, 0.3991, 0.5833, 0.375, 0.5833, 0.375, 0.5833, 0.3991, 0.5833, 0.3991, 0.6667, 0.375, 0.6667, 0.375, 0.0, 0.3991, 0.0, 0.3991, 0.08333, 0.375, 0.08333, 0.375, 0.08333, 0.3991, 0.08333, 0.3991, 0.1667, 0.375, 0.1667, 0.625, 0.5, 0.875, 0.5, 0.875, 0.5833, 0.625, 0.5833, 0.625, 0.5833, 0.875, 0.5833, 0.875, 0.6667, 0.625, 0.6667, 0.125, 0.5, 0.375, 0.5, 0.375, 0.5833, 0.125, 0.5833, 0.125, 0.5833, 0.375, 0.5833, 0.375, 0.6667, 0.125, 0.6667, 0.6192, 0.5, 0.625, 0.5, 0.625, 0.5833, 0.6192, 0.5833, 0.6192, 0.5833, 0.625, 0.5833, 0.625, 0.6667, 0.6192, 0.6667, 0.6192, 0.0, 0.625, 0.0, 0.625, 0.08333, 0.6192, 0.08333, 0.6192, 0.08333, 0.625, 0.08333, 0.625, 0.1667, 0.6192, 0.1667, 0.3991, 0.08333, 0.6192, 0.08333, 0.6192, 0.1667, 0.3991, 0.1667, 0.3991, 0.0, 0.6192, 0.0, 0.6192, 0.08333, 0.3991, 0.08333, 0.3991, 0.5833, 0.6192, 0.5833, 0.6192, 0.5833, 0.3991, 0.5833, 0.3991, 0.5, 0.6192, 0.5, 0.6192, 0.5833, 0.3991, 0.5833, 0.3991, 0.75, 0.6192, 0.75, 0.6192, 1.0, 0.3991, 1.0, 0.3991, 0.6667, 0.6192, 0.6667, 0.6192, 0.75, 0.3991, 0.75, 0.3991, 0.25, 0.6192, 0.25, 0.6192, 0.5, 0.3991, 0.5, 0.3991, 0.1667, 0.6192, 0.1667, 0.6192, 0.25, 0.3991, 0.25, 0.3991, 0.5833, 0.6192, 0.5833, 0.6192, 0.6667, 0.3991, 0.6667, 0.3991, 0.6667, 0.3991, 0.5833, 0.3991, 0.5833, 0.3991, 0.6667, 0.6192, 0.5833, 0.6192, 0.6667, 0.6192, 0.6667, 0.6192, 0.5833, 0.6192, 0.6667, 0.3991, 0.6667, 0.3991, 0.6667, 0.6192, 0.6667])
me_cube.materials.append(None)
me_cube.use_remesh_preserve_volume = False
me_cube.use_remesh_preserve_attributes = False
me_cube.use_mirror_vertex_groups = False
me_cube.update()

# ---- objects
ob_tavern = bpy.data.objects.new('Tavern', me_cube)

# ---- transforms, parenting, visibility, modifiers, constraints
ob_tavern.location = (0.0, 0.0, 0.0)
ob_tavern.lock_rotations_4d = False
ob_tavern.empty_display_type = 'ARROWS'
ob_tavern.lineart.crease_threshold = 0.0
_m = ob_tavern.modifiers.new('Bevel', 'BEVEL')
_m.segments = 3
_m.limit_method = 'NONE'

# ---- collection membership
col_collection.objects.link(ob_tavern)

# ---- scene / render settings (as saved in the file)
scene.frame_start = 1; scene.frame_end = 250; scene.frame_set(1)
scene.render.engine = 'BLENDER_EEVEE_NEXT'
scene.cycles.use_denoising = False
scene.cycles.samples = 128
scene.cycles.sampling_pattern = 'TABULATED_SOBOL'
scene.cycles.use_adaptive_sampling = False
scene.cycles.use_light_tree = False
scene.view_settings.view_transform = 'Filmic'
bpy.context.view_layer.update()

# ---- added for rendering (the .blend has no active camera and no usable light): camera, sun
cam_auto = bpy.data.cameras.new('AutoCamera')
cam_auto.lens = 50.0
cam_auto.sensor_width = 36.0
cam_auto.clip_end = 1000.0
ob_auto_camera = bpy.data.objects.new('AutoCamera', cam_auto)
scene.collection.objects.link(ob_auto_camera)
ob_auto_camera.location = (4.47067, -5.32978, 5.00165)
ob_auto_camera.rotation_euler = (1.09748, -7.21219e-08, 0.694738)
scene.camera = ob_auto_camera
light_auto_sun = bpy.data.lights.new('AutoSun', 'SUN')
light_auto_sun.energy = 3.0
light_auto_sun.angle = 0.0523599
ob_auto_sun = bpy.data.objects.new('AutoSun', light_auto_sun)
scene.collection.objects.link(ob_auto_sun)
ob_auto_sun.rotation_euler = (0.872665, 0.174533, 0.523599)
bpy.context.view_layer.update()
